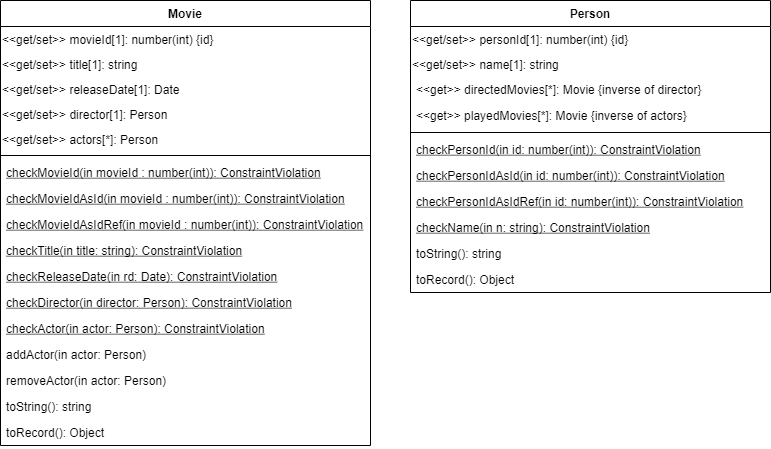

The diagram above was exported from draw.io. Its source (the exported page's mxGraphModel, read from the mxfile embedded in the PNG):
<mxGraphModel dx="501" dy="426" grid="1" gridSize="10" guides="1" tooltips="1" connect="1" arrows="1" fold="1" page="1" pageScale="1" pageWidth="827" pageHeight="1169" math="0" shadow="0">
  <root>
    <mxCell id="WIyWlLk6GJQsqaUBKTNV-0" />
    <mxCell id="WIyWlLk6GJQsqaUBKTNV-1" parent="WIyWlLk6GJQsqaUBKTNV-0" />
    <mxCell id="p197tQ4L6yebmksbdXv1-12" value="Movie" style="swimlane;fontStyle=1;align=center;verticalAlign=top;childLayout=stackLayout;horizontal=1;startSize=26;horizontalStack=0;resizeParent=1;resizeParentMax=0;resizeLast=0;collapsible=1;marginBottom=0;" parent="WIyWlLk6GJQsqaUBKTNV-1" vertex="1">
      <mxGeometry x="40" y="40" width="370" height="445" as="geometry" />
    </mxCell>
    <mxCell id="p197tQ4L6yebmksbdXv1-20" value="&amp;lt;&amp;lt;get/set&amp;gt;&amp;gt; movieId[1]: number(int) {id}&amp;nbsp;" style="text;html=1;align=left;" parent="p197tQ4L6yebmksbdXv1-12" vertex="1">
      <mxGeometry y="26" width="370" height="25" as="geometry" />
    </mxCell>
    <mxCell id="p197tQ4L6yebmksbdXv1-26" value="&amp;lt;&amp;lt;get/set&amp;gt;&amp;gt; title[1]: string" style="text;html=1;align=left;" parent="p197tQ4L6yebmksbdXv1-12" vertex="1">
      <mxGeometry y="51" width="370" height="25" as="geometry" />
    </mxCell>
    <mxCell id="p197tQ4L6yebmksbdXv1-27" value="&lt;span&gt;&amp;lt;&amp;lt;get/set&amp;gt;&amp;gt; releaseDate[1]: Date&lt;/span&gt;" style="text;html=1;align=left;" parent="p197tQ4L6yebmksbdXv1-12" vertex="1">
      <mxGeometry y="76" width="370" height="25" as="geometry" />
    </mxCell>
    <mxCell id="p197tQ4L6yebmksbdXv1-28" value="&lt;span&gt;&amp;lt;&amp;lt;get/set&amp;gt;&amp;gt; director[1]: Person&lt;/span&gt;" style="text;html=1;align=left;" parent="p197tQ4L6yebmksbdXv1-12" vertex="1">
      <mxGeometry y="101" width="370" height="25" as="geometry" />
    </mxCell>
    <mxCell id="p197tQ4L6yebmksbdXv1-29" value="&lt;span&gt;&amp;lt;&amp;lt;get/set&amp;gt;&amp;gt; actors[*]: Person&lt;/span&gt;" style="text;html=1;align=left;" parent="p197tQ4L6yebmksbdXv1-12" vertex="1">
      <mxGeometry y="126" width="370" height="25" as="geometry" />
    </mxCell>
    <mxCell id="p197tQ4L6yebmksbdXv1-14" value="" style="line;strokeWidth=1;fillColor=none;align=left;verticalAlign=middle;spacingTop=-1;spacingLeft=3;spacingRight=3;rotatable=0;labelPosition=right;points=[];portConstraint=eastwest;" parent="p197tQ4L6yebmksbdXv1-12" vertex="1">
      <mxGeometry y="151" width="370" height="8" as="geometry" />
    </mxCell>
    <mxCell id="p197tQ4L6yebmksbdXv1-15" value="checkMovieId(in movieId : number(int)): ConstraintViolation" style="text;strokeColor=none;fillColor=none;align=left;verticalAlign=top;spacingLeft=4;spacingRight=4;overflow=hidden;rotatable=0;points=[[0,0.5],[1,0.5]];portConstraint=eastwest;fontStyle=4" parent="p197tQ4L6yebmksbdXv1-12" vertex="1">
      <mxGeometry y="159" width="370" height="26" as="geometry" />
    </mxCell>
    <mxCell id="p197tQ4L6yebmksbdXv1-32" value="checkMovieIdAsId(in movieId : number(int)): ConstraintViolation" style="text;strokeColor=none;fillColor=none;align=left;verticalAlign=top;spacingLeft=4;spacingRight=4;overflow=hidden;rotatable=0;points=[[0,0.5],[1,0.5]];portConstraint=eastwest;fontStyle=4" parent="p197tQ4L6yebmksbdXv1-12" vertex="1">
      <mxGeometry y="185" width="370" height="26" as="geometry" />
    </mxCell>
    <mxCell id="p197tQ4L6yebmksbdXv1-33" value="checkMovieIdAsIdRef(in movieId : number(int)): ConstraintViolation" style="text;strokeColor=none;fillColor=none;align=left;verticalAlign=top;spacingLeft=4;spacingRight=4;overflow=hidden;rotatable=0;points=[[0,0.5],[1,0.5]];portConstraint=eastwest;fontStyle=4" parent="p197tQ4L6yebmksbdXv1-12" vertex="1">
      <mxGeometry y="211" width="370" height="26" as="geometry" />
    </mxCell>
    <mxCell id="p197tQ4L6yebmksbdXv1-34" value="checkTitle(in title: string): ConstraintViolation" style="text;strokeColor=none;fillColor=none;align=left;verticalAlign=top;spacingLeft=4;spacingRight=4;overflow=hidden;rotatable=0;points=[[0,0.5],[1,0.5]];portConstraint=eastwest;fontStyle=4" parent="p197tQ4L6yebmksbdXv1-12" vertex="1">
      <mxGeometry y="237" width="370" height="26" as="geometry" />
    </mxCell>
    <mxCell id="p197tQ4L6yebmksbdXv1-35" value="checkReleaseDate(in rd: Date): ConstraintViolation" style="text;strokeColor=none;fillColor=none;align=left;verticalAlign=top;spacingLeft=4;spacingRight=4;overflow=hidden;rotatable=0;points=[[0,0.5],[1,0.5]];portConstraint=eastwest;fontStyle=4" parent="p197tQ4L6yebmksbdXv1-12" vertex="1">
      <mxGeometry y="263" width="370" height="26" as="geometry" />
    </mxCell>
    <mxCell id="p197tQ4L6yebmksbdXv1-36" value="checkDirector(in director: Person): ConstraintViolation" style="text;strokeColor=none;fillColor=none;align=left;verticalAlign=top;spacingLeft=4;spacingRight=4;overflow=hidden;rotatable=0;points=[[0,0.5],[1,0.5]];portConstraint=eastwest;fontStyle=4" parent="p197tQ4L6yebmksbdXv1-12" vertex="1">
      <mxGeometry y="289" width="370" height="26" as="geometry" />
    </mxCell>
    <mxCell id="p197tQ4L6yebmksbdXv1-37" value="checkActor(in actor: Person): ConstraintViolation" style="text;strokeColor=none;fillColor=none;align=left;verticalAlign=top;spacingLeft=4;spacingRight=4;overflow=hidden;rotatable=0;points=[[0,0.5],[1,0.5]];portConstraint=eastwest;fontStyle=4" parent="p197tQ4L6yebmksbdXv1-12" vertex="1">
      <mxGeometry y="315" width="370" height="26" as="geometry" />
    </mxCell>
    <mxCell id="p197tQ4L6yebmksbdXv1-38" value="addActor(in actor: Person)" style="text;strokeColor=none;fillColor=none;align=left;verticalAlign=top;spacingLeft=4;spacingRight=4;overflow=hidden;rotatable=0;points=[[0,0.5],[1,0.5]];portConstraint=eastwest;fontStyle=0" parent="p197tQ4L6yebmksbdXv1-12" vertex="1">
      <mxGeometry y="341" width="370" height="26" as="geometry" />
    </mxCell>
    <mxCell id="p197tQ4L6yebmksbdXv1-41" value="removeActor(in actor: Person)" style="text;strokeColor=none;fillColor=none;align=left;verticalAlign=top;spacingLeft=4;spacingRight=4;overflow=hidden;rotatable=0;points=[[0,0.5],[1,0.5]];portConstraint=eastwest;fontStyle=0" parent="p197tQ4L6yebmksbdXv1-12" vertex="1">
      <mxGeometry y="367" width="370" height="26" as="geometry" />
    </mxCell>
    <mxCell id="p197tQ4L6yebmksbdXv1-39" value="toString(): string" style="text;strokeColor=none;fillColor=none;align=left;verticalAlign=top;spacingLeft=4;spacingRight=4;overflow=hidden;rotatable=0;points=[[0,0.5],[1,0.5]];portConstraint=eastwest;fontStyle=0" parent="p197tQ4L6yebmksbdXv1-12" vertex="1">
      <mxGeometry y="393" width="370" height="26" as="geometry" />
    </mxCell>
    <mxCell id="p197tQ4L6yebmksbdXv1-40" value="toRecord(): Object" style="text;strokeColor=none;fillColor=none;align=left;verticalAlign=top;spacingLeft=4;spacingRight=4;overflow=hidden;rotatable=0;points=[[0,0.5],[1,0.5]];portConstraint=eastwest;fontStyle=0" parent="p197tQ4L6yebmksbdXv1-12" vertex="1">
      <mxGeometry y="419" width="370" height="26" as="geometry" />
    </mxCell>
    <mxCell id="p197tQ4L6yebmksbdXv1-42" value="Person" style="swimlane;fontStyle=1;align=center;verticalAlign=top;childLayout=stackLayout;horizontal=1;startSize=26;horizontalStack=0;resizeParent=1;resizeParentMax=0;resizeLast=0;collapsible=1;marginBottom=0;" parent="WIyWlLk6GJQsqaUBKTNV-1" vertex="1">
      <mxGeometry x="450" y="40" width="360" height="292" as="geometry" />
    </mxCell>
    <mxCell id="p197tQ4L6yebmksbdXv1-43" value="&amp;lt;&amp;lt;get/set&amp;gt;&amp;gt; personId[1]: number(int) {id}&amp;nbsp;" style="text;html=1;align=left;" parent="p197tQ4L6yebmksbdXv1-42" vertex="1">
      <mxGeometry y="26" width="360" height="25" as="geometry" />
    </mxCell>
    <mxCell id="p197tQ4L6yebmksbdXv1-44" value="&amp;lt;&amp;lt;get/set&amp;gt;&amp;gt; name[1]: string" style="text;html=1;align=left;" parent="p197tQ4L6yebmksbdXv1-42" vertex="1">
      <mxGeometry y="51" width="360" height="25" as="geometry" />
    </mxCell>
    <mxCell id="55zriEVv_hvxdT-v2vzr-1" value="&lt;&lt;get&gt;&gt; directedMovies[*]: Movie {inverse of director}" style="text;strokeColor=none;fillColor=none;align=left;verticalAlign=top;spacingLeft=4;spacingRight=4;overflow=hidden;rotatable=0;points=[[0,0.5],[1,0.5]];portConstraint=eastwest;" vertex="1" parent="p197tQ4L6yebmksbdXv1-42">
      <mxGeometry y="76" width="360" height="26" as="geometry" />
    </mxCell>
    <mxCell id="55zriEVv_hvxdT-v2vzr-0" value="&lt;&lt;get&gt;&gt; playedMovies[*]: Movie {inverse of actors}" style="text;strokeColor=none;fillColor=none;align=left;verticalAlign=top;spacingLeft=4;spacingRight=4;overflow=hidden;rotatable=0;points=[[0,0.5],[1,0.5]];portConstraint=eastwest;" vertex="1" parent="p197tQ4L6yebmksbdXv1-42">
      <mxGeometry y="102" width="360" height="26" as="geometry" />
    </mxCell>
    <mxCell id="p197tQ4L6yebmksbdXv1-48" value="" style="line;strokeWidth=1;fillColor=none;align=left;verticalAlign=middle;spacingTop=-1;spacingLeft=3;spacingRight=3;rotatable=0;labelPosition=right;points=[];portConstraint=eastwest;" parent="p197tQ4L6yebmksbdXv1-42" vertex="1">
      <mxGeometry y="128" width="360" height="8" as="geometry" />
    </mxCell>
    <mxCell id="p197tQ4L6yebmksbdXv1-49" value="checkPersonId(in id: number(int)): ConstraintViolation" style="text;strokeColor=none;fillColor=none;align=left;verticalAlign=top;spacingLeft=4;spacingRight=4;overflow=hidden;rotatable=0;points=[[0,0.5],[1,0.5]];portConstraint=eastwest;fontStyle=4" parent="p197tQ4L6yebmksbdXv1-42" vertex="1">
      <mxGeometry y="136" width="360" height="26" as="geometry" />
    </mxCell>
    <mxCell id="p197tQ4L6yebmksbdXv1-50" value="checkPersonIdAsId(in id: number(int)): ConstraintViolation" style="text;strokeColor=none;fillColor=none;align=left;verticalAlign=top;spacingLeft=4;spacingRight=4;overflow=hidden;rotatable=0;points=[[0,0.5],[1,0.5]];portConstraint=eastwest;fontStyle=4" parent="p197tQ4L6yebmksbdXv1-42" vertex="1">
      <mxGeometry y="162" width="360" height="26" as="geometry" />
    </mxCell>
    <mxCell id="p197tQ4L6yebmksbdXv1-51" value="checkPersonIdAsIdRef(in id: number(int)): ConstraintViolation" style="text;strokeColor=none;fillColor=none;align=left;verticalAlign=top;spacingLeft=4;spacingRight=4;overflow=hidden;rotatable=0;points=[[0,0.5],[1,0.5]];portConstraint=eastwest;fontStyle=4" parent="p197tQ4L6yebmksbdXv1-42" vertex="1">
      <mxGeometry y="188" width="360" height="26" as="geometry" />
    </mxCell>
    <mxCell id="p197tQ4L6yebmksbdXv1-52" value="checkName(in n: string): ConstraintViolation" style="text;strokeColor=none;fillColor=none;align=left;verticalAlign=top;spacingLeft=4;spacingRight=4;overflow=hidden;rotatable=0;points=[[0,0.5],[1,0.5]];portConstraint=eastwest;fontStyle=4" parent="p197tQ4L6yebmksbdXv1-42" vertex="1">
      <mxGeometry y="214" width="360" height="26" as="geometry" />
    </mxCell>
    <mxCell id="p197tQ4L6yebmksbdXv1-58" value="toString(): string" style="text;strokeColor=none;fillColor=none;align=left;verticalAlign=top;spacingLeft=4;spacingRight=4;overflow=hidden;rotatable=0;points=[[0,0.5],[1,0.5]];portConstraint=eastwest;fontStyle=0" parent="p197tQ4L6yebmksbdXv1-42" vertex="1">
      <mxGeometry y="240" width="360" height="26" as="geometry" />
    </mxCell>
    <mxCell id="p197tQ4L6yebmksbdXv1-59" value="toRecord(): Object" style="text;strokeColor=none;fillColor=none;align=left;verticalAlign=top;spacingLeft=4;spacingRight=4;overflow=hidden;rotatable=0;points=[[0,0.5],[1,0.5]];portConstraint=eastwest;fontStyle=0" parent="p197tQ4L6yebmksbdXv1-42" vertex="1">
      <mxGeometry y="266" width="360" height="26" as="geometry" />
    </mxCell>
  </root>
</mxGraphModel>